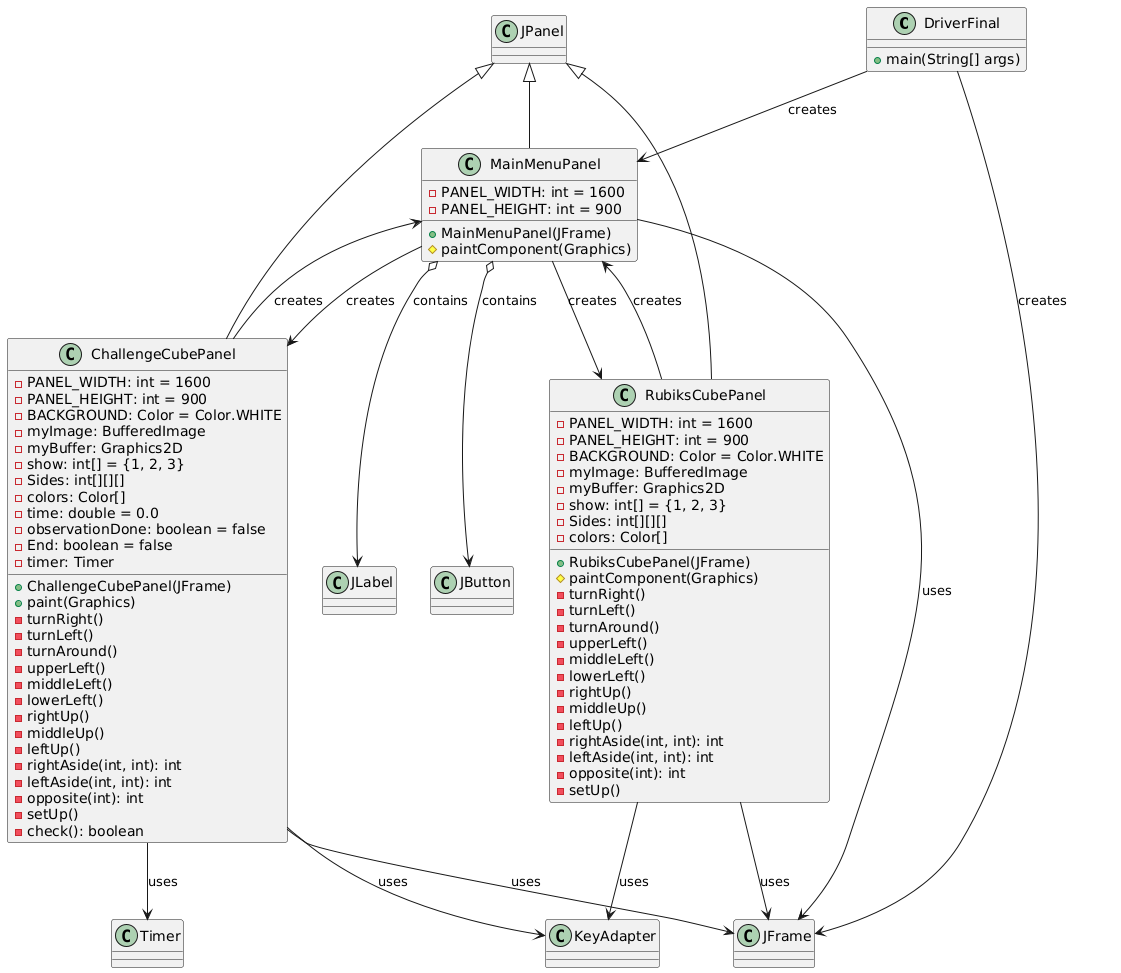

The diagram above was rendered by PlantUML. Its source (embedded in the PNG):
@startuml
' Class Diagram for Rubik's Cube Game

' Classes
class DriverFinal {
  +main(String[] args)
}

class MainMenuPanel {
  -PANEL_WIDTH: int = 1600
  -PANEL_HEIGHT: int = 900
  +MainMenuPanel(JFrame)
  #paintComponent(Graphics)
}

class RubiksCubePanel {
  -PANEL_WIDTH: int = 1600
  -PANEL_HEIGHT: int = 900
  -BACKGROUND: Color = Color.WHITE
  -myImage: BufferedImage
  -myBuffer: Graphics2D
  -show: int[] = {1, 2, 3}
  -Sides: int[][][]
  -colors: Color[]
  +RubiksCubePanel(JFrame)
  #paintComponent(Graphics)
  -turnRight()
  -turnLeft()
  -turnAround()
  -upperLeft()
  -middleLeft()
  -lowerLeft()
  -rightUp()
  -middleUp()
  -leftUp()
  -rightAside(int, int): int
  -leftAside(int, int): int
  -opposite(int): int
  -setUp()
}

class ChallengeCubePanel {
  -PANEL_WIDTH: int = 1600
  -PANEL_HEIGHT: int = 900
  -BACKGROUND: Color = Color.WHITE
  -myImage: BufferedImage
  -myBuffer: Graphics2D
  -show: int[] = {1, 2, 3}
  -Sides: int[][][]
  -colors: Color[]
  -time: double = 0.0
  -observationDone: boolean = false
  -End: boolean = false
  -timer: Timer
  +ChallengeCubePanel(JFrame)
  +paint(Graphics)
  -turnRight()
  -turnLeft()
  -turnAround()
  -upperLeft()
  -middleLeft()
  -lowerLeft()
  -rightUp()
  -middleUp()
  -leftUp()
  -rightAside(int, int): int
  -leftAside(int, int): int
  -opposite(int): int
  -setUp()
  -check(): boolean
}

' External Java Classes
class JFrame {
}
class JPanel {
}
class Timer {
}
class KeyAdapter {
}
class JLabel {
}
class JButton {
}

' Relationships
JPanel <|-- MainMenuPanel
JPanel <|-- RubiksCubePanel
JPanel <|-- ChallengeCubePanel

DriverFinal --> JFrame : creates
DriverFinal --> MainMenuPanel : creates

MainMenuPanel o--> JLabel : contains
MainMenuPanel o--> JButton : contains
MainMenuPanel --> JFrame : uses
MainMenuPanel --> RubiksCubePanel : creates
MainMenuPanel --> ChallengeCubePanel : creates

RubiksCubePanel --> JFrame : uses
RubiksCubePanel --> MainMenuPanel : creates
RubiksCubePanel --> KeyAdapter : uses

ChallengeCubePanel --> JFrame : uses
ChallengeCubePanel --> MainMenuPanel : creates
ChallengeCubePanel --> KeyAdapter : uses
ChallengeCubePanel --> Timer : uses
@enduml